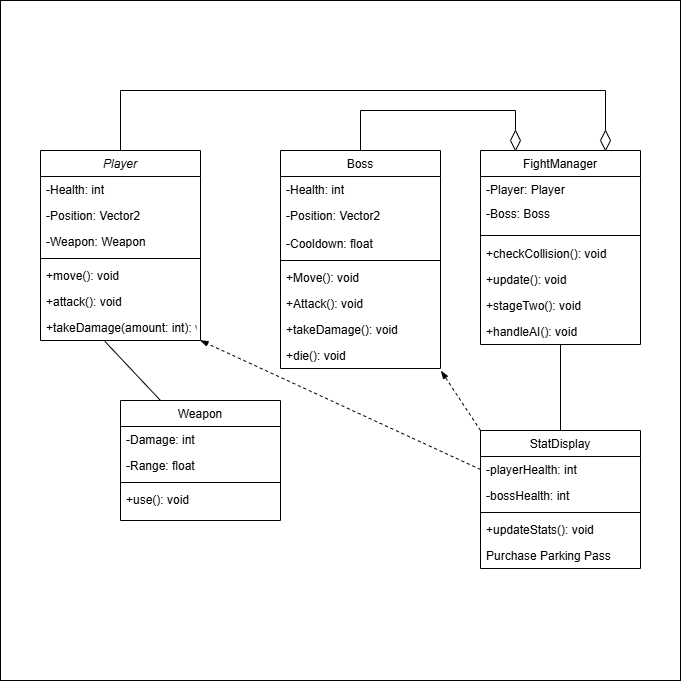

The diagram above was exported from draw.io. Its source (the exported page's mxGraphModel, read from the mxfile embedded in the PNG):
<mxGraphModel dx="1050" dy="522" grid="1" gridSize="10" guides="1" tooltips="1" connect="1" arrows="1" fold="1" page="1" pageScale="1" pageWidth="827" pageHeight="1169" math="0" shadow="0">
  <root>
    <mxCell id="WIyWlLk6GJQsqaUBKTNV-0" />
    <mxCell id="WIyWlLk6GJQsqaUBKTNV-1" parent="WIyWlLk6GJQsqaUBKTNV-0" />
    <mxCell id="r-2-D7_Y6P4vIl2AnBVn-39" value="" style="whiteSpace=wrap;html=1;aspect=fixed;" vertex="1" parent="WIyWlLk6GJQsqaUBKTNV-1">
      <mxGeometry width="680" height="680" as="geometry" />
    </mxCell>
    <mxCell id="zkfFHV4jXpPFQw0GAbJ--0" value="Player" style="swimlane;fontStyle=2;align=center;verticalAlign=top;childLayout=stackLayout;horizontal=1;startSize=26;horizontalStack=0;resizeParent=1;resizeLast=0;collapsible=1;marginBottom=0;rounded=0;shadow=0;strokeWidth=1;" parent="WIyWlLk6GJQsqaUBKTNV-1" vertex="1">
      <mxGeometry x="40" y="150" width="160" height="190" as="geometry">
        <mxRectangle x="230" y="140" width="160" height="26" as="alternateBounds" />
      </mxGeometry>
    </mxCell>
    <mxCell id="zkfFHV4jXpPFQw0GAbJ--1" value="-Health: int" style="text;align=left;verticalAlign=top;spacingLeft=4;spacingRight=4;overflow=hidden;rotatable=0;points=[[0,0.5],[1,0.5]];portConstraint=eastwest;" parent="zkfFHV4jXpPFQw0GAbJ--0" vertex="1">
      <mxGeometry y="26" width="160" height="26" as="geometry" />
    </mxCell>
    <mxCell id="zkfFHV4jXpPFQw0GAbJ--2" value="-Position: Vector2" style="text;align=left;verticalAlign=top;spacingLeft=4;spacingRight=4;overflow=hidden;rotatable=0;points=[[0,0.5],[1,0.5]];portConstraint=eastwest;rounded=0;shadow=0;html=0;" parent="zkfFHV4jXpPFQw0GAbJ--0" vertex="1">
      <mxGeometry y="52" width="160" height="26" as="geometry" />
    </mxCell>
    <mxCell id="zkfFHV4jXpPFQw0GAbJ--3" value="-Weapon: Weapon" style="text;align=left;verticalAlign=top;spacingLeft=4;spacingRight=4;overflow=hidden;rotatable=0;points=[[0,0.5],[1,0.5]];portConstraint=eastwest;rounded=0;shadow=0;html=0;" parent="zkfFHV4jXpPFQw0GAbJ--0" vertex="1">
      <mxGeometry y="78" width="160" height="26" as="geometry" />
    </mxCell>
    <mxCell id="zkfFHV4jXpPFQw0GAbJ--4" value="" style="line;html=1;strokeWidth=1;align=left;verticalAlign=middle;spacingTop=-1;spacingLeft=3;spacingRight=3;rotatable=0;labelPosition=right;points=[];portConstraint=eastwest;" parent="zkfFHV4jXpPFQw0GAbJ--0" vertex="1">
      <mxGeometry y="104" width="160" height="8" as="geometry" />
    </mxCell>
    <mxCell id="zkfFHV4jXpPFQw0GAbJ--5" value="+move(): void" style="text;align=left;verticalAlign=top;spacingLeft=4;spacingRight=4;overflow=hidden;rotatable=0;points=[[0,0.5],[1,0.5]];portConstraint=eastwest;" parent="zkfFHV4jXpPFQw0GAbJ--0" vertex="1">
      <mxGeometry y="112" width="160" height="26" as="geometry" />
    </mxCell>
    <mxCell id="r-2-D7_Y6P4vIl2AnBVn-13" value="+attack(): void" style="text;align=left;verticalAlign=top;spacingLeft=4;spacingRight=4;overflow=hidden;rotatable=0;points=[[0,0.5],[1,0.5]];portConstraint=eastwest;" vertex="1" parent="zkfFHV4jXpPFQw0GAbJ--0">
      <mxGeometry y="138" width="160" height="26" as="geometry" />
    </mxCell>
    <mxCell id="r-2-D7_Y6P4vIl2AnBVn-14" value="+takeDamage(amount: int): void" style="text;align=left;verticalAlign=top;spacingLeft=4;spacingRight=4;overflow=hidden;rotatable=0;points=[[0,0.5],[1,0.5]];portConstraint=eastwest;" vertex="1" parent="zkfFHV4jXpPFQw0GAbJ--0">
      <mxGeometry y="164" width="160" height="26" as="geometry" />
    </mxCell>
    <mxCell id="zkfFHV4jXpPFQw0GAbJ--6" value="Weapon" style="swimlane;fontStyle=0;align=center;verticalAlign=top;childLayout=stackLayout;horizontal=1;startSize=26;horizontalStack=0;resizeParent=1;resizeLast=0;collapsible=1;marginBottom=0;rounded=0;shadow=0;strokeWidth=1;" parent="WIyWlLk6GJQsqaUBKTNV-1" vertex="1">
      <mxGeometry x="120" y="400" width="160" height="120" as="geometry">
        <mxRectangle x="130" y="380" width="160" height="26" as="alternateBounds" />
      </mxGeometry>
    </mxCell>
    <mxCell id="zkfFHV4jXpPFQw0GAbJ--7" value="-Damage: int" style="text;align=left;verticalAlign=top;spacingLeft=4;spacingRight=4;overflow=hidden;rotatable=0;points=[[0,0.5],[1,0.5]];portConstraint=eastwest;" parent="zkfFHV4jXpPFQw0GAbJ--6" vertex="1">
      <mxGeometry y="26" width="160" height="26" as="geometry" />
    </mxCell>
    <mxCell id="zkfFHV4jXpPFQw0GAbJ--8" value="-Range: float" style="text;align=left;verticalAlign=top;spacingLeft=4;spacingRight=4;overflow=hidden;rotatable=0;points=[[0,0.5],[1,0.5]];portConstraint=eastwest;rounded=0;shadow=0;html=0;" parent="zkfFHV4jXpPFQw0GAbJ--6" vertex="1">
      <mxGeometry y="52" width="160" height="26" as="geometry" />
    </mxCell>
    <mxCell id="zkfFHV4jXpPFQw0GAbJ--9" value="" style="line;html=1;strokeWidth=1;align=left;verticalAlign=middle;spacingTop=-1;spacingLeft=3;spacingRight=3;rotatable=0;labelPosition=right;points=[];portConstraint=eastwest;" parent="zkfFHV4jXpPFQw0GAbJ--6" vertex="1">
      <mxGeometry y="78" width="160" height="8" as="geometry" />
    </mxCell>
    <mxCell id="zkfFHV4jXpPFQw0GAbJ--10" value="+use(): void" style="text;align=left;verticalAlign=top;spacingLeft=4;spacingRight=4;overflow=hidden;rotatable=0;points=[[0,0.5],[1,0.5]];portConstraint=eastwest;fontStyle=0" parent="zkfFHV4jXpPFQw0GAbJ--6" vertex="1">
      <mxGeometry y="86" width="160" height="26" as="geometry" />
    </mxCell>
    <mxCell id="zkfFHV4jXpPFQw0GAbJ--13" value="FightManager" style="swimlane;fontStyle=0;align=center;verticalAlign=top;childLayout=stackLayout;horizontal=1;startSize=26;horizontalStack=0;resizeParent=1;resizeLast=0;collapsible=1;marginBottom=0;rounded=0;shadow=0;strokeWidth=1;" parent="WIyWlLk6GJQsqaUBKTNV-1" vertex="1">
      <mxGeometry x="480" y="150" width="160" height="194" as="geometry">
        <mxRectangle x="340" y="380" width="170" height="26" as="alternateBounds" />
      </mxGeometry>
    </mxCell>
    <mxCell id="zkfFHV4jXpPFQw0GAbJ--14" value="-Player: Player" style="text;align=left;verticalAlign=top;spacingLeft=4;spacingRight=4;overflow=hidden;rotatable=0;points=[[0,0.5],[1,0.5]];portConstraint=eastwest;" parent="zkfFHV4jXpPFQw0GAbJ--13" vertex="1">
      <mxGeometry y="26" width="160" height="24" as="geometry" />
    </mxCell>
    <mxCell id="r-2-D7_Y6P4vIl2AnBVn-7" value="-Boss: Boss" style="text;align=left;verticalAlign=top;spacingLeft=4;spacingRight=4;overflow=hidden;rotatable=0;points=[[0,0.5],[1,0.5]];portConstraint=eastwest;" vertex="1" parent="zkfFHV4jXpPFQw0GAbJ--13">
      <mxGeometry y="50" width="160" height="30" as="geometry" />
    </mxCell>
    <mxCell id="zkfFHV4jXpPFQw0GAbJ--15" value="" style="line;html=1;strokeWidth=1;align=left;verticalAlign=middle;spacingTop=-1;spacingLeft=3;spacingRight=3;rotatable=0;labelPosition=right;points=[];portConstraint=eastwest;" parent="zkfFHV4jXpPFQw0GAbJ--13" vertex="1">
      <mxGeometry y="80" width="160" height="10" as="geometry" />
    </mxCell>
    <mxCell id="r-2-D7_Y6P4vIl2AnBVn-4" value="+checkCollision(): void" style="text;align=left;verticalAlign=top;spacingLeft=4;spacingRight=4;overflow=hidden;rotatable=0;points=[[0,0.5],[1,0.5]];portConstraint=eastwest;fontStyle=0" vertex="1" parent="zkfFHV4jXpPFQw0GAbJ--13">
      <mxGeometry y="90" width="160" height="26" as="geometry" />
    </mxCell>
    <mxCell id="r-2-D7_Y6P4vIl2AnBVn-8" value="+update(): void" style="text;align=left;verticalAlign=top;spacingLeft=4;spacingRight=4;overflow=hidden;rotatable=0;points=[[0,0.5],[1,0.5]];portConstraint=eastwest;fontStyle=0" vertex="1" parent="zkfFHV4jXpPFQw0GAbJ--13">
      <mxGeometry y="116" width="160" height="26" as="geometry" />
    </mxCell>
    <mxCell id="r-2-D7_Y6P4vIl2AnBVn-12" value="+stageTwo(): void" style="text;align=left;verticalAlign=top;spacingLeft=4;spacingRight=4;overflow=hidden;rotatable=0;points=[[0,0.5],[1,0.5]];portConstraint=eastwest;fontStyle=0" vertex="1" parent="zkfFHV4jXpPFQw0GAbJ--13">
      <mxGeometry y="142" width="160" height="26" as="geometry" />
    </mxCell>
    <mxCell id="r-2-D7_Y6P4vIl2AnBVn-15" value="+handleAI(): void" style="text;align=left;verticalAlign=top;spacingLeft=4;spacingRight=4;overflow=hidden;rotatable=0;points=[[0,0.5],[1,0.5]];portConstraint=eastwest;" vertex="1" parent="zkfFHV4jXpPFQw0GAbJ--13">
      <mxGeometry y="168" width="160" height="26" as="geometry" />
    </mxCell>
    <mxCell id="zkfFHV4jXpPFQw0GAbJ--17" value="Boss" style="swimlane;fontStyle=0;align=center;verticalAlign=top;childLayout=stackLayout;horizontal=1;startSize=26;horizontalStack=0;resizeParent=1;resizeLast=0;collapsible=1;marginBottom=0;rounded=0;shadow=0;strokeWidth=1;" parent="WIyWlLk6GJQsqaUBKTNV-1" vertex="1">
      <mxGeometry x="280" y="150" width="160" height="218" as="geometry">
        <mxRectangle x="550" y="140" width="160" height="26" as="alternateBounds" />
      </mxGeometry>
    </mxCell>
    <mxCell id="zkfFHV4jXpPFQw0GAbJ--21" value="-Health: int" style="text;align=left;verticalAlign=top;spacingLeft=4;spacingRight=4;overflow=hidden;rotatable=0;points=[[0,0.5],[1,0.5]];portConstraint=eastwest;rounded=0;shadow=0;html=0;" parent="zkfFHV4jXpPFQw0GAbJ--17" vertex="1">
      <mxGeometry y="26" width="160" height="26" as="geometry" />
    </mxCell>
    <mxCell id="zkfFHV4jXpPFQw0GAbJ--22" value="-Position: Vector2" style="text;align=left;verticalAlign=top;spacingLeft=4;spacingRight=4;overflow=hidden;rotatable=0;points=[[0,0.5],[1,0.5]];portConstraint=eastwest;rounded=0;shadow=0;html=0;" parent="zkfFHV4jXpPFQw0GAbJ--17" vertex="1">
      <mxGeometry y="52" width="160" height="28" as="geometry" />
    </mxCell>
    <mxCell id="r-2-D7_Y6P4vIl2AnBVn-9" value="-Cooldown: float" style="text;align=left;verticalAlign=top;spacingLeft=4;spacingRight=4;overflow=hidden;rotatable=0;points=[[0,0.5],[1,0.5]];portConstraint=eastwest;" vertex="1" parent="zkfFHV4jXpPFQw0GAbJ--17">
      <mxGeometry y="80" width="160" height="26" as="geometry" />
    </mxCell>
    <mxCell id="zkfFHV4jXpPFQw0GAbJ--23" value="" style="line;html=1;strokeWidth=1;align=left;verticalAlign=middle;spacingTop=-1;spacingLeft=3;spacingRight=3;rotatable=0;labelPosition=right;points=[];portConstraint=eastwest;" parent="zkfFHV4jXpPFQw0GAbJ--17" vertex="1">
      <mxGeometry y="106" width="160" height="8" as="geometry" />
    </mxCell>
    <mxCell id="zkfFHV4jXpPFQw0GAbJ--24" value="+Move(): void" style="text;align=left;verticalAlign=top;spacingLeft=4;spacingRight=4;overflow=hidden;rotatable=0;points=[[0,0.5],[1,0.5]];portConstraint=eastwest;" parent="zkfFHV4jXpPFQw0GAbJ--17" vertex="1">
      <mxGeometry y="114" width="160" height="26" as="geometry" />
    </mxCell>
    <mxCell id="zkfFHV4jXpPFQw0GAbJ--25" value="+Attack(): void" style="text;align=left;verticalAlign=top;spacingLeft=4;spacingRight=4;overflow=hidden;rotatable=0;points=[[0,0.5],[1,0.5]];portConstraint=eastwest;" parent="zkfFHV4jXpPFQw0GAbJ--17" vertex="1">
      <mxGeometry y="140" width="160" height="26" as="geometry" />
    </mxCell>
    <mxCell id="r-2-D7_Y6P4vIl2AnBVn-10" value="+takeDamage(): void" style="text;align=left;verticalAlign=top;spacingLeft=4;spacingRight=4;overflow=hidden;rotatable=0;points=[[0,0.5],[1,0.5]];portConstraint=eastwest;" vertex="1" parent="zkfFHV4jXpPFQw0GAbJ--17">
      <mxGeometry y="166" width="160" height="26" as="geometry" />
    </mxCell>
    <mxCell id="r-2-D7_Y6P4vIl2AnBVn-11" value="+die(): void" style="text;align=left;verticalAlign=top;spacingLeft=4;spacingRight=4;overflow=hidden;rotatable=0;points=[[0,0.5],[1,0.5]];portConstraint=eastwest;" vertex="1" parent="zkfFHV4jXpPFQw0GAbJ--17">
      <mxGeometry y="192" width="160" height="26" as="geometry" />
    </mxCell>
    <mxCell id="r-2-D7_Y6P4vIl2AnBVn-0" value="StatDisplay" style="swimlane;fontStyle=0;align=center;verticalAlign=top;childLayout=stackLayout;horizontal=1;startSize=26;horizontalStack=0;resizeParent=1;resizeLast=0;collapsible=1;marginBottom=0;rounded=0;shadow=0;strokeWidth=1;" vertex="1" parent="WIyWlLk6GJQsqaUBKTNV-1">
      <mxGeometry x="480" y="430" width="160" height="138" as="geometry">
        <mxRectangle x="130" y="380" width="160" height="26" as="alternateBounds" />
      </mxGeometry>
    </mxCell>
    <mxCell id="r-2-D7_Y6P4vIl2AnBVn-1" value="-playerHealth: int" style="text;align=left;verticalAlign=top;spacingLeft=4;spacingRight=4;overflow=hidden;rotatable=0;points=[[0,0.5],[1,0.5]];portConstraint=eastwest;" vertex="1" parent="r-2-D7_Y6P4vIl2AnBVn-0">
      <mxGeometry y="26" width="160" height="26" as="geometry" />
    </mxCell>
    <mxCell id="r-2-D7_Y6P4vIl2AnBVn-2" value="-bossHealth: int" style="text;align=left;verticalAlign=top;spacingLeft=4;spacingRight=4;overflow=hidden;rotatable=0;points=[[0,0.5],[1,0.5]];portConstraint=eastwest;rounded=0;shadow=0;html=0;" vertex="1" parent="r-2-D7_Y6P4vIl2AnBVn-0">
      <mxGeometry y="52" width="160" height="26" as="geometry" />
    </mxCell>
    <mxCell id="r-2-D7_Y6P4vIl2AnBVn-3" value="" style="line;html=1;strokeWidth=1;align=left;verticalAlign=middle;spacingTop=-1;spacingLeft=3;spacingRight=3;rotatable=0;labelPosition=right;points=[];portConstraint=eastwest;" vertex="1" parent="r-2-D7_Y6P4vIl2AnBVn-0">
      <mxGeometry y="78" width="160" height="8" as="geometry" />
    </mxCell>
    <mxCell id="r-2-D7_Y6P4vIl2AnBVn-5" value="+updateStats(): void" style="text;align=left;verticalAlign=top;spacingLeft=4;spacingRight=4;overflow=hidden;rotatable=0;points=[[0,0.5],[1,0.5]];portConstraint=eastwest;" vertex="1" parent="r-2-D7_Y6P4vIl2AnBVn-0">
      <mxGeometry y="86" width="160" height="26" as="geometry" />
    </mxCell>
    <mxCell id="r-2-D7_Y6P4vIl2AnBVn-16" value="Purchase Parking Pass" style="text;align=left;verticalAlign=top;spacingLeft=4;spacingRight=4;overflow=hidden;rotatable=0;points=[[0,0.5],[1,0.5]];portConstraint=eastwest;" vertex="1" parent="r-2-D7_Y6P4vIl2AnBVn-0">
      <mxGeometry y="112" width="160" height="26" as="geometry" />
    </mxCell>
    <mxCell id="r-2-D7_Y6P4vIl2AnBVn-17" value="" style="endArrow=none;html=1;rounded=0;entryX=0.402;entryY=1.031;entryDx=0;entryDy=0;entryPerimeter=0;" edge="1" parent="WIyWlLk6GJQsqaUBKTNV-1" target="r-2-D7_Y6P4vIl2AnBVn-14">
      <mxGeometry width="50" height="50" relative="1" as="geometry">
        <mxPoint x="160" y="400" as="sourcePoint" />
        <mxPoint x="210" y="350" as="targetPoint" />
      </mxGeometry>
    </mxCell>
    <mxCell id="r-2-D7_Y6P4vIl2AnBVn-18" value="" style="endArrow=none;html=1;rounded=0;entryX=0.402;entryY=1.031;entryDx=0;entryDy=0;entryPerimeter=0;exitX=0.5;exitY=0;exitDx=0;exitDy=0;" edge="1" parent="WIyWlLk6GJQsqaUBKTNV-1" source="r-2-D7_Y6P4vIl2AnBVn-0">
      <mxGeometry width="50" height="50" relative="1" as="geometry">
        <mxPoint x="616" y="403" as="sourcePoint" />
        <mxPoint x="560" y="344" as="targetPoint" />
      </mxGeometry>
    </mxCell>
    <mxCell id="r-2-D7_Y6P4vIl2AnBVn-36" style="edgeStyle=orthogonalEdgeStyle;rounded=0;orthogonalLoop=1;jettySize=auto;html=1;exitX=0.5;exitY=0;exitDx=0;exitDy=0;entryX=0.5;entryY=0;entryDx=0;entryDy=0;endArrow=none;startFill=0;" edge="1" parent="WIyWlLk6GJQsqaUBKTNV-1" source="r-2-D7_Y6P4vIl2AnBVn-19" target="zkfFHV4jXpPFQw0GAbJ--0">
      <mxGeometry relative="1" as="geometry">
        <Array as="points">
          <mxPoint x="605" y="90" />
          <mxPoint x="120" y="90" />
        </Array>
      </mxGeometry>
    </mxCell>
    <mxCell id="r-2-D7_Y6P4vIl2AnBVn-19" value="" style="rhombus;whiteSpace=wrap;html=1;" vertex="1" parent="WIyWlLk6GJQsqaUBKTNV-1">
      <mxGeometry x="600" y="130" width="10" height="20" as="geometry" />
    </mxCell>
    <mxCell id="r-2-D7_Y6P4vIl2AnBVn-35" style="edgeStyle=orthogonalEdgeStyle;rounded=0;orthogonalLoop=1;jettySize=auto;html=1;exitX=0.5;exitY=0;exitDx=0;exitDy=0;entryX=0.5;entryY=0;entryDx=0;entryDy=0;endArrow=none;startFill=0;" edge="1" parent="WIyWlLk6GJQsqaUBKTNV-1" source="r-2-D7_Y6P4vIl2AnBVn-28" target="zkfFHV4jXpPFQw0GAbJ--17">
      <mxGeometry relative="1" as="geometry" />
    </mxCell>
    <mxCell id="r-2-D7_Y6P4vIl2AnBVn-28" value="" style="rhombus;whiteSpace=wrap;html=1;" vertex="1" parent="WIyWlLk6GJQsqaUBKTNV-1">
      <mxGeometry x="510" y="130" width="10" height="20" as="geometry" />
    </mxCell>
    <mxCell id="r-2-D7_Y6P4vIl2AnBVn-37" style="rounded=0;orthogonalLoop=1;jettySize=auto;html=1;exitX=0;exitY=0;exitDx=0;exitDy=0;entryX=1.003;entryY=1.085;entryDx=0;entryDy=0;entryPerimeter=0;endArrow=blockThin;startFill=0;dashed=1;endFill=1;" edge="1" parent="WIyWlLk6GJQsqaUBKTNV-1" source="r-2-D7_Y6P4vIl2AnBVn-0" target="r-2-D7_Y6P4vIl2AnBVn-11">
      <mxGeometry relative="1" as="geometry" />
    </mxCell>
    <mxCell id="r-2-D7_Y6P4vIl2AnBVn-38" style="rounded=0;orthogonalLoop=1;jettySize=auto;html=1;exitX=0;exitY=0.5;exitDx=0;exitDy=0;entryX=0.997;entryY=0.992;entryDx=0;entryDy=0;entryPerimeter=0;dashed=1;endArrow=blockThin;endFill=1;" edge="1" parent="WIyWlLk6GJQsqaUBKTNV-1" source="r-2-D7_Y6P4vIl2AnBVn-1" target="r-2-D7_Y6P4vIl2AnBVn-14">
      <mxGeometry relative="1" as="geometry" />
    </mxCell>
  </root>
</mxGraphModel>